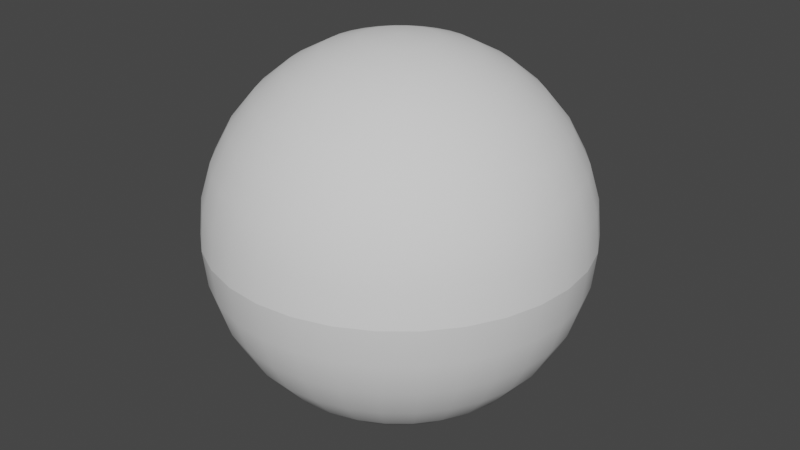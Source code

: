 # Source: Eye.blend  (saved by Blender 2.80.75; exported with 4.5.12 LTS)
import bpy
from mathutils import Matrix  # noqa: F401  (used for matrix-valued properties, if any)

bpy.ops.wm.read_factory_settings(use_empty=True)
scene = bpy.context.scene
scene.name = 'Scene'

# ---- collections
col_collection = bpy.data.collections.new('Collection'); scene.collection.children.link(col_collection)

# ---- world
world_world = bpy.data.worlds.new('World'); scene.world = world_world
world_world.use_nodes = True; world_world.node_tree.nodes.clear()
_N = world_world.node_tree.nodes; _L = world_world.node_tree.links
n0 = _N.new('ShaderNodeOutputWorld'); n0.name = 'World Output'; n0.location = (300, 300)
n1 = _N.new('ShaderNodeBackground'); n1.name = 'Background'; n1.location = (10, 300)
n1.inputs[0].default_value = (0.05088, 0.05088, 0.05088, 1.0)
_L.new(n1.outputs[0], n0.inputs[0])
n0.is_active_output = True
world_world.color = (0.05088, 0.05088, 0.05088)
world_world.use_sun_shadow = False
world_world.sun_shadow_jitter_overblur = 0.0

# ---- meshes
me_eye = bpy.data.meshes.new('Eye')
me_eye.from_pydata([(0.0, 1.0, 7.55e-08), (0.0, 0.9808, -0.1951), (0.0, 0.5556, -0.8315), (0.1951, 0.9808, 7.55e-08), (0.1913, 0.9619, -0.1951), (0.1802, 0.9061, -0.3827), (0.1622, 0.8155, -0.5556), (0.1379, 0.6935, -0.7071), (0.1084, 0.5449, -0.8315), (0.07466, 0.3753, -0.9239), (0.03806, 0.1913, -0.9808), (0.3827, 0.9239, 7.55e-08), (0.3753, 0.9061, -0.1951), (0.3536, 0.8536, -0.3827), (0.3182, 0.7682, -0.5556), (0.2706, 0.6533, -0.7071), (0.2126, 0.5133, -0.8315), (0.1464, 0.3536, -0.9239), (0.07466, 0.1802, -0.9808), (0.5556, 0.8315, 7.55e-08), (0.5449, 0.8155, -0.1951), (0.5133, 0.7682, -0.3827), (0.4619, 0.6913, -0.5556), (0.3928, 0.5879, -0.7071), (0.3087, 0.4619, -0.8315), (0.2126, 0.3182, -0.9239), (0.1084, 0.1622, -0.9808), (0.7071, 0.7071, 7.55e-08), (0.6935, 0.6935, -0.1951), (0.6533, 0.6533, -0.3827), (0.5879, 0.5879, -0.5556), (0.5, 0.5, -0.7071), (0.3928, 0.3928, -0.8315), (0.2706, 0.2706, -0.9239), (0.1379, 0.1379, -0.9808), (0.8315, 0.5556, 7.55e-08), (0.8155, 0.5449, -0.1951), (0.7682, 0.5133, -0.3827), (0.6913, 0.4619, -0.5556), (0.5879, 0.3928, -0.7071), (0.4619, 0.3087, -0.8315), (0.3182, 0.2126, -0.9239), (0.1622, 0.1084, -0.9808), (0.9239, 0.3827, 7.55e-08), (0.9061, 0.3753, -0.1951), (0.8536, 0.3536, -0.3827), (0.7682, 0.3182, -0.5556), (0.6533, 0.2706, -0.7071), (0.5133, 0.2126, -0.8315), (0.3536, 0.1464, -0.9239), (0.1802, 0.07466, -0.9808), (0.9808, 0.1951, 7.55e-08), (0.9619, 0.1913, -0.1951), (0.9061, 0.1802, -0.3827), (0.8155, 0.1622, -0.5556), (0.6935, 0.1379, -0.7071), (0.5449, 0.1084, -0.8315), (0.3753, 0.07466, -0.9239), (0.1913, 0.03806, -0.9808), (1.0, -3.788e-07, 7.55e-08), (0.9808, -3.937e-07, -0.1951), (0.9239, -2.298e-07, -0.3827), (0.8315, -3.341e-07, -0.5556), (0.7071, -3.192e-07, -0.7071), (0.5556, -3.415e-07, -0.8315), (0.3827, -3.043e-07, -0.9239), (0.1951, -3.08e-07, -0.9808), (0.9808, -0.1951, 7.55e-08), (0.9619, -0.1913, -0.1951), (0.9061, -0.1802, -0.3827), (0.8155, -0.1622, -0.5556), (0.6935, -0.138, -0.7071), (0.5449, -0.1084, -0.8315), (0.3753, -0.07466, -0.9239), (0.1913, -0.03806, -0.9808), (0.9239, -0.3827, 7.55e-08), (0.9061, -0.3753, -0.1951), (0.8536, -0.3536, -0.3827), (0.7682, -0.3182, -0.5556), (0.6533, -0.2706, -0.7071), (0.5133, -0.2126, -0.8315), (0.3536, -0.1464, -0.9239), (0.1802, -0.07466, -0.9808), (0.8315, -0.5556, 7.55e-08), (0.8155, -0.5449, -0.1951), (0.7682, -0.5133, -0.3827), (0.6913, -0.4619, -0.5556), (0.5879, -0.3928, -0.7071), (0.4619, -0.3087, -0.8315), (0.3182, -0.2126, -0.9239), (0.1622, -0.1084, -0.9808), (0.7071, -0.7071, 7.55e-08), (0.6935, -0.6935, -0.1951), (0.6533, -0.6533, -0.3827), (0.5879, -0.5879, -0.5556), (0.5, -0.5, -0.7071), (0.3928, -0.3928, -0.8315), (0.2706, -0.2706, -0.9239), (0.1379, -0.138, -0.9808), (0.5556, -0.8315, 7.55e-08), (0.5449, -0.8155, -0.1951), (0.5133, -0.7682, -0.3827), (0.4619, -0.6913, -0.5556), (0.3928, -0.5879, -0.7071), (0.3087, -0.4619, -0.8315), (0.2126, -0.3182, -0.9239), (0.1084, -0.1622, -0.9808), (0.0, -3.258e-07, -1.0), (0.3827, -0.9239, 7.55e-08), (0.3753, -0.9061, -0.1951), (0.3536, -0.8536, -0.3827), (0.3182, -0.7682, -0.5556), (0.2706, -0.6533, -0.7071), (0.2126, -0.5133, -0.8315), (0.1464, -0.3536, -0.9239), (0.07466, -0.1802, -0.9808), (0.1951, -0.9808, 7.55e-08), (0.1913, -0.9619, -0.1951), (0.1802, -0.9061, -0.3827), (0.1622, -0.8155, -0.5556), (0.1379, -0.6935, -0.7071), (0.1084, -0.5449, -0.8315), (0.07466, -0.3753, -0.9239), (0.03806, -0.1913, -0.9808), (-1.003e-07, -1.0, 7.55e-08), (-8.544e-08, -0.9808, -0.1951), (6.357e-08, -0.9239, -0.3827), (-8.544e-08, -0.8315, -0.5556), (-2.584e-08, -0.7071, -0.7071), (-1.094e-08, -0.5556, -0.8315), (3.964e-09, -0.3827, -0.9239), (3.964e-09, -0.1951, -0.9808), (-0.1951, -0.9808, 7.55e-08), (-0.1913, -0.9619, -0.1951), (-0.1802, -0.9061, -0.3827), (-0.1622, -0.8155, -0.5556), (-0.1379, -0.6935, -0.7071), (-0.1084, -0.5449, -0.8315), (-0.07466, -0.3753, -0.9239), (-0.03806, -0.1913, -0.9808), (-0.3827, -0.9239, 7.55e-08), (-0.3753, -0.9061, -0.1951), (-0.3536, -0.8536, -0.3827), (-0.3182, -0.7682, -0.5556), (-0.2706, -0.6533, -0.7071), (-0.2126, -0.5133, -0.8315), (-0.1464, -0.3536, -0.9239), (-0.07466, -0.1802, -0.9808), (-0.5556, -0.8315, 7.55e-08), (-0.5449, -0.8155, -0.1951), (-0.5133, -0.7682, -0.3827), (-0.4619, -0.6913, -0.5556), (-0.3928, -0.5879, -0.7071), (-0.3087, -0.4619, -0.8315), (-0.2126, -0.3182, -0.9239), (-0.1084, -0.1622, -0.9808), (-0.7071, -0.7071, 7.55e-08), (-0.6935, -0.6935, -0.1951), (-0.6533, -0.6533, -0.3827), (-0.5879, -0.5879, -0.5556), (-0.5, -0.5, -0.7071), (-0.3928, -0.3928, -0.8315), (-0.2706, -0.2706, -0.9239), (-0.1379, -0.1379, -0.9808), (-0.8315, -0.5556, 7.55e-08), (-0.8155, -0.5449, -0.1951), (-0.7682, -0.5133, -0.3827), (-0.6913, -0.4619, -0.5556), (-0.5879, -0.3928, -0.7071), (-0.4619, -0.3087, -0.8315), (-0.3182, -0.2126, -0.9239), (-0.1622, -0.1084, -0.9808), (-0.9239, -0.3827, 7.55e-08), (-0.9061, -0.3753, -0.1951), (-0.8536, -0.3536, -0.3827), (-0.7682, -0.3182, -0.5556), (-0.6533, -0.2706, -0.7071), (-0.5133, -0.2126, -0.8315), (-0.3536, -0.1464, -0.9239), (-0.1802, -0.07466, -0.9808), (-0.9808, -0.1951, 7.55e-08), (-0.9619, -0.1913, -0.1951), (-0.9061, -0.1802, -0.3827), (-0.8155, -0.1622, -0.5556), (-0.6935, -0.1379, -0.7071), (-0.5449, -0.1084, -0.8315), (-0.3753, -0.07466, -0.9239), (-0.1913, -0.03806, -0.9808), (-1.0, -1.404e-07, 7.55e-08), (-0.9808, -9.567e-08, -0.1951), (-0.9239, -3.192e-07, -0.3827), (-0.8315, -1.404e-07, -0.5556), (-0.7071, -1.851e-07, -0.7071), (-0.5556, -2.596e-07, -0.8315), (-0.3827, -2.521e-07, -0.9239), (-0.1951, -3.155e-07, -0.9808), (-0.9808, 0.1951, 7.55e-08), (-0.9619, 0.1913, -0.1951), (-0.9061, 0.1802, -0.3827), (-0.8155, 0.1622, -0.5556), (-0.6935, 0.1379, -0.7071), (-0.5449, 0.1084, -0.8315), (-0.3753, 0.07466, -0.9239), (-0.1913, 0.03806, -0.9808), (-0.9239, 0.3827, 7.55e-08), (-0.9061, 0.3753, -0.1951), (-0.8536, 0.3536, -0.3827), (-0.7682, 0.3182, -0.5556), (-0.6533, 0.2706, -0.7071), (-0.5133, 0.2126, -0.8315), (-0.3536, 0.1464, -0.9239), (-0.1802, 0.07466, -0.9808), (-0.8315, 0.5556, 7.55e-08), (-0.8155, 0.5449, -0.1951), (-0.7682, 0.5133, -0.3827), (-0.6913, 0.4619, -0.5556), (-0.5879, 0.3928, -0.7071), (-0.4619, 0.3087, -0.8315), (-0.3182, 0.2126, -0.9239), (-0.1622, 0.1084, -0.9808), (-0.7071, 0.7071, 7.55e-08), (-0.6935, 0.6935, -0.1951), (-0.6533, 0.6533, -0.3827), (-0.5879, 0.5879, -0.5556), (-0.5, 0.5, -0.7071), (-0.3928, 0.3928, -0.8315), (-0.2706, 0.2706, -0.9239), (-0.1379, 0.1379, -0.9808), (-0.5556, 0.8315, 7.55e-08), (-0.5449, 0.8155, -0.1951), (-0.5133, 0.7682, -0.3827), (-0.4619, 0.6913, -0.5556), (-0.3928, 0.5879, -0.7071), (-0.3087, 0.4619, -0.8315), (-0.2126, 0.3182, -0.9239), (-0.1084, 0.1622, -0.9808), (-0.3827, 0.9239, 7.55e-08), (-0.3753, 0.9061, -0.1951), (-0.3536, 0.8536, -0.3827), (-0.3182, 0.7682, -0.5556), (-0.2706, 0.6533, -0.7071), (-0.2126, 0.5133, -0.8315), (-0.1464, 0.3536, -0.9239), (-0.07466, 0.1802, -0.9808), (-0.1951, 0.9808, 7.55e-08), (-0.1913, 0.9619, -0.1951), (-0.1802, 0.9061, -0.3827), (-0.1622, 0.8155, -0.5556), (-0.1379, 0.6935, -0.7071), (-0.1084, 0.5449, -0.8315), (-0.07466, 0.3753, -0.9239), (-0.03806, 0.1913, -0.9808), (6.357e-08, 0.9239, -0.3827), (2.722e-07, 0.8315, -0.5556), (1.53e-07, 0.7071, -0.7071), (7.847e-08, 0.3827, -0.9239), (1.514e-08, 0.1951, -0.9808), (1.285e-14, 1.0, 1.932e-07), (-6.357e-08, 0.9808, 0.1951), (-2.709e-07, 0.5556, 0.8315), (-0.1951, 0.9808, 1.245e-07), (-0.1913, 0.9619, 0.1951), (-0.1802, 0.9061, 0.3827), (-0.1622, 0.8155, 0.5556), (-0.1379, 0.6935, 0.7071), (-0.1084, 0.5449, 0.8315), (-0.07466, 0.3753, 0.9239), (-0.03806, 0.1913, 0.9808), (-0.3827, 0.9239, 4.807e-08), (-0.3753, 0.9061, 0.1951), (-0.3536, 0.8536, 0.3827), (-0.3182, 0.7682, 0.5556), (-0.2706, 0.6533, 0.7071), (-0.2126, 0.5133, 0.8315), (-0.1464, 0.3536, 0.9239), (-0.07466, 0.1802, 0.9808), (-0.5556, 0.8315, -3.31e-08), (-0.5449, 0.8155, 0.1951), (-0.5133, 0.7682, 0.3827), (-0.4619, 0.6913, 0.5556), (-0.3928, 0.5879, 0.7071), (-0.3087, 0.4619, 0.8315), (-0.2126, 0.3182, 0.9239), (-0.1084, 0.1622, 0.9808), (-0.7071, 0.7071, -1.159e-07), (-0.6935, 0.6935, 0.1951), (-0.6533, 0.6533, 0.3827), (-0.5879, 0.5879, 0.5556), (-0.5, 0.5, 0.7071), (-0.3928, 0.3928, 0.8315), (-0.2706, 0.2706, 0.9239), (-0.138, 0.1379, 0.9808), (-0.8315, 0.5556, -1.971e-07), (-0.8155, 0.5449, 0.1951), (-0.7682, 0.5133, 0.3827), (-0.6913, 0.4619, 0.5556), (-0.5879, 0.3928, 0.7071), (-0.4619, 0.3087, 0.8315), (-0.3182, 0.2126, 0.9239), (-0.1622, 0.1084, 0.9808), (-0.9239, 0.3827, -2.737e-07), (-0.9061, 0.3753, 0.1951), (-0.8536, 0.3536, 0.3827), (-0.7682, 0.3182, 0.5556), (-0.6533, 0.2706, 0.7071), (-0.5133, 0.2126, 0.8315), (-0.3536, 0.1464, 0.9239), (-0.1802, 0.07466, 0.9808), (-0.9808, 0.1951, -3.427e-07), (-0.9619, 0.1913, 0.1951), (-0.9061, 0.1802, 0.3827), (-0.8155, 0.1622, 0.5556), (-0.6935, 0.1379, 0.7071), (-0.5449, 0.1084, 0.8315), (-0.3753, 0.07466, 0.9239), (-0.1913, 0.03806, 0.9808), (-1.0, -3.788e-07, -4.013e-07), (-0.9808, -4.461e-07, 0.1951), (-0.9239, -3.326e-07, 0.3827), (-0.8315, -4.834e-07, 0.5556), (-0.7071, -5.092e-07, 0.7071), (-0.5556, -5.65e-07, 0.8315), (-0.3827, -5.525e-07, 0.9239), (-0.1951, -5.716e-07, 0.9808), (-0.9808, -0.1951, -4.475e-07), (-0.9619, -0.1913, 0.1951), (-0.9061, -0.1802, 0.3827), (-0.8155, -0.1622, 0.5556), (-0.6935, -0.138, 0.7071), (-0.5449, -0.1084, 0.8315), (-0.3753, -0.07466, 0.9239), (-0.1913, -0.03806, 0.9808), (-0.9239, -0.3827, -4.794e-07), (-0.9061, -0.3753, 0.1951), (-0.8536, -0.3536, 0.3827), (-0.7682, -0.3182, 0.5556), (-0.6533, -0.2706, 0.7071), (-0.5133, -0.2126, 0.8315), (-0.3536, -0.1464, 0.9239), (-0.1802, -0.07466, 0.9808), (-0.8315, -0.5556, -4.957e-07), (-0.8155, -0.5449, 0.1951), (-0.7682, -0.5133, 0.3827), (-0.6913, -0.4619, 0.5556), (-0.5879, -0.3928, 0.7071), (-0.4619, -0.3087, 0.8315), (-0.3182, -0.2126, 0.9239), (-0.1622, -0.1084, 0.9808), (-0.7071, -0.7071, -4.959e-07), (-0.6935, -0.6935, 0.1951), (-0.6533, -0.6533, 0.3827), (-0.5879, -0.5879, 0.5556), (-0.5, -0.5, 0.7071), (-0.3928, -0.3928, 0.8315), (-0.2706, -0.2706, 0.9239), (-0.138, -0.138, 0.9808), (-0.5556, -0.8315, -4.8e-07), (-0.5449, -0.8155, 0.1951), (-0.5133, -0.7682, 0.3827), (-0.4619, -0.6913, 0.5556), (-0.3928, -0.5879, 0.7071), (-0.3087, -0.4619, 0.8315), (-0.2126, -0.3182, 0.9239), (-0.1084, -0.1622, 0.9808), (-3.258e-07, -5.946e-07, 1.0), (-0.3827, -0.9239, -4.485e-07), (-0.3753, -0.9061, 0.1951), (-0.3536, -0.8536, 0.3827), (-0.3182, -0.7682, 0.5556), (-0.2706, -0.6533, 0.7071), (-0.2126, -0.5133, 0.8315), (-0.1464, -0.3536, 0.9239), (-0.07466, -0.1802, 0.9808), (-0.1951, -0.9808, -4.026e-07), (-0.1913, -0.9619, 0.1951), (-0.1802, -0.9061, 0.3827), (-0.1622, -0.8155, 0.5556), (-0.1379, -0.6935, 0.7071), (-0.1084, -0.5449, 0.8315), (-0.07466, -0.3753, 0.9239), (-0.03806, -0.1913, 0.9808), (1.003e-07, -1.0, -3.442e-07), (2.187e-08, -0.9808, 0.1951), (-1.883e-07, -0.9239, 0.3827), (-9.558e-08, -0.8315, 0.5556), (-2.046e-07, -0.7071, 0.7071), (-2.6e-07, -0.5556, 0.8315), (-3.05e-07, -0.3827, 0.9239), (-3.235e-07, -0.1951, 0.9808), (0.1951, -0.9808, -2.755e-07), (0.1913, -0.9619, 0.1951), (0.1802, -0.9061, 0.3827), (0.1622, -0.8155, 0.5556), (0.1379, -0.6935, 0.7071), (0.1084, -0.5449, 0.8315), (0.07466, -0.3753, 0.9239), (0.03806, -0.1913, 0.9808), (0.3827, -0.9239, -1.991e-07), (0.3753, -0.9061, 0.1951), (0.3536, -0.8536, 0.3827), (0.3182, -0.7682, 0.5556), (0.2706, -0.6533, 0.7071), (0.2126, -0.5133, 0.8315), (0.1464, -0.3536, 0.9239), (0.07466, -0.1802, 0.9808), (0.5556, -0.8315, -1.179e-07), (0.5449, -0.8155, 0.1951), (0.5133, -0.7682, 0.3827), (0.4619, -0.6913, 0.5556), (0.3928, -0.5879, 0.7071), (0.3087, -0.4619, 0.8315), (0.2126, -0.3182, 0.9239), (0.1084, -0.1622, 0.9808), (0.7071, -0.7071, -3.511e-08), (0.6935, -0.6935, 0.1951), (0.6533, -0.6533, 0.3827), (0.5879, -0.5879, 0.5556), (0.5, -0.5, 0.7071), (0.3928, -0.3928, 0.8315), (0.2706, -0.2706, 0.9239), (0.1379, -0.138, 0.9808), (0.8315, -0.5556, 4.614e-08), (0.8155, -0.5449, 0.1951), (0.7682, -0.5133, 0.3827), (0.6913, -0.4619, 0.5556), (0.5879, -0.3928, 0.7071), (0.4619, -0.3087, 0.8315), (0.3182, -0.2126, 0.9239), (0.1622, -0.1084, 0.9808), (0.9239, -0.3827, 1.227e-07), (0.9061, -0.3753, 0.1951), (0.8536, -0.3536, 0.3827), (0.7682, -0.3182, 0.5556), (0.6533, -0.2706, 0.7071), (0.5133, -0.2126, 0.8315), (0.3536, -0.1464, 0.9239), (0.1802, -0.07466, 0.9808), (0.9808, -0.1951, 1.917e-07), (0.9619, -0.1913, 0.1951), (0.9061, -0.1802, 0.3827), (0.8155, -0.1622, 0.5556), (0.6935, -0.138, 0.7071), (0.5449, -0.1084, 0.8315), (0.3753, -0.07466, 0.9239), (0.1913, -0.03806, 0.9808), (1.0, -1.404e-07, 2.503e-07), (0.9808, -1.481e-07, 0.1951), (0.9239, -4.22e-07, 0.3827), (0.8315, -2.897e-07, 0.5556), (0.7071, -3.751e-07, 0.7071), (0.5556, -4.83e-07, 0.8315), (0.3827, -5.004e-07, 0.9239), (0.1951, -5.79e-07, 0.9808), (0.9808, 0.1951, 2.965e-07), (0.9619, 0.1913, 0.1951), (0.9061, 0.1802, 0.3827), (0.8155, 0.1622, 0.5556), (0.6935, 0.1379, 0.7071), (0.5449, 0.1084, 0.8315), (0.3753, 0.07466, 0.9239), (0.1913, 0.03806, 0.9808), (0.9239, 0.3827, 3.284e-07), (0.9061, 0.3753, 0.1951), (0.8536, 0.3536, 0.3827), (0.7682, 0.3182, 0.5556), (0.6533, 0.2706, 0.7071), (0.5133, 0.2126, 0.8315), (0.3536, 0.1464, 0.9239), (0.1802, 0.07466, 0.9808), (0.8315, 0.5556, 3.447e-07), (0.8155, 0.5449, 0.1951), (0.7682, 0.5133, 0.3827), (0.6913, 0.4619, 0.5556), (0.5879, 0.3928, 0.7071), (0.4619, 0.3087, 0.8315), (0.3182, 0.2126, 0.9239), (0.1622, 0.1084, 0.9808), (0.7071, 0.7071, 3.449e-07), (0.6935, 0.6935, 0.1951), (0.6533, 0.6533, 0.3827), (0.5879, 0.5879, 0.5556), (0.5, 0.5, 0.7071), (0.3928, 0.3928, 0.8315), (0.2706, 0.2706, 0.9239), (0.1379, 0.1379, 0.9808), (0.5556, 0.8315, 3.29e-07), (0.5449, 0.8155, 0.1951), (0.5133, 0.7682, 0.3827), (0.4619, 0.6913, 0.5556), (0.3928, 0.5879, 0.7071), (0.3087, 0.4619, 0.8315), (0.2126, 0.3182, 0.9239), (0.1084, 0.1622, 0.9808), (0.3827, 0.9239, 2.975e-07), (0.3753, 0.9061, 0.1951), (0.3536, 0.8536, 0.3827), (0.3182, 0.7682, 0.5556), (0.2706, 0.6533, 0.7071), (0.2126, 0.5133, 0.8315), (0.1464, 0.3536, 0.9239), (0.07466, 0.1802, 0.9808), (0.1951, 0.9808, 2.516e-07), (0.1913, 0.9619, 0.1951), (0.1802, 0.9061, 0.3827), (0.1622, 0.8155, 0.5556), (0.1379, 0.6935, 0.7071), (0.1084, 0.5449, 0.8315), (0.07466, 0.3753, 0.9239), (0.03806, 0.1913, 0.9808), (-1.883e-07, 0.9239, 0.3827), (-4.532e-07, 0.8315, 0.5556), (-3.834e-07, 0.7071, 0.7071), (-3.795e-07, 0.3827, 0.9239), (-3.347e-07, 0.1951, 0.9808)], [], [(2, 254, 7, 8), (255, 2, 8, 9), (256, 255, 9, 10), (107, 256, 10), (1, 0, 3, 4), (252, 1, 4, 5), (253, 252, 5, 6), (254, 253, 6, 7), (7, 6, 14, 15), (8, 7, 15, 16), (9, 8, 16, 17), (10, 9, 17, 18), (107, 10, 18), (4, 3, 11, 12), (5, 4, 12, 13), (6, 5, 13, 14), (107, 18, 26), (12, 11, 19, 20), (13, 12, 20, 21), (14, 13, 21, 22), (15, 14, 22, 23), (16, 15, 23, 24), (17, 16, 24, 25), (18, 17, 25, 26), (23, 22, 30, 31), (24, 23, 31, 32), (25, 24, 32, 33), (26, 25, 33, 34), (107, 26, 34), (20, 19, 27, 28), (21, 20, 28, 29), (22, 21, 29, 30), (107, 34, 42), (28, 27, 35, 36), (29, 28, 36, 37), (30, 29, 37, 38), (31, 30, 38, 39), (32, 31, 39, 40), (33, 32, 40, 41), (34, 33, 41, 42), (40, 39, 47, 48), (41, 40, 48, 49), (42, 41, 49, 50), (107, 42, 50), (36, 35, 43, 44), (37, 36, 44, 45), (38, 37, 45, 46), (39, 38, 46, 47), (45, 44, 52, 53), (46, 45, 53, 54), (47, 46, 54, 55), (48, 47, 55, 56), (49, 48, 56, 57), (50, 49, 57, 58), (107, 50, 58), (44, 43, 51, 52), (57, 56, 64, 65), (58, 57, 65, 66), (107, 58, 66), (52, 51, 59, 60), (53, 52, 60, 61), (54, 53, 61, 62), (55, 54, 62, 63), (56, 55, 63, 64), (61, 60, 68, 69), (62, 61, 69, 70), (63, 62, 70, 71), (64, 63, 71, 72), (65, 64, 72, 73), (66, 65, 73, 74), (107, 66, 74), (60, 59, 67, 68), (73, 72, 80, 81), (74, 73, 81, 82), (107, 74, 82), (68, 67, 75, 76), (69, 68, 76, 77), (70, 69, 77, 78), (71, 70, 78, 79), (72, 71, 79, 80), (78, 77, 85, 86), (79, 78, 86, 87), (80, 79, 87, 88), (81, 80, 88, 89), (82, 81, 89, 90), (107, 82, 90), (76, 75, 83, 84), (77, 76, 84, 85), (90, 89, 97, 98), (107, 90, 98), (84, 83, 91, 92), (85, 84, 92, 93), (86, 85, 93, 94), (87, 86, 94, 95), (88, 87, 95, 96), (89, 88, 96, 97), (94, 93, 101, 102), (95, 94, 102, 103), (96, 95, 103, 104), (97, 96, 104, 105), (98, 97, 105, 106), (107, 98, 106), (92, 91, 99, 100), (93, 92, 100, 101), (106, 105, 114, 115), (107, 106, 115), (100, 99, 108, 109), (101, 100, 109, 110), (102, 101, 110, 111), (103, 102, 111, 112), (104, 103, 112, 113), (105, 104, 113, 114), (112, 111, 119, 120), (113, 112, 120, 121), (114, 113, 121, 122), (115, 114, 122, 123), (107, 115, 123), (109, 108, 116, 117), (110, 109, 117, 118), (111, 110, 118, 119), (107, 123, 131), (117, 116, 124, 125), (118, 117, 125, 126), (119, 118, 126, 127), (120, 119, 127, 128), (121, 120, 128, 129), (122, 121, 129, 130), (123, 122, 130, 131), (129, 128, 136, 137), (130, 129, 137, 138), (131, 130, 138, 139), (107, 131, 139), (125, 124, 132, 133), (126, 125, 133, 134), (127, 126, 134, 135), (128, 127, 135, 136), (133, 132, 140, 141), (134, 133, 141, 142), (135, 134, 142, 143), (136, 135, 143, 144), (137, 136, 144, 145), (138, 137, 145, 146), (139, 138, 146, 147), (107, 139, 147), (145, 144, 152, 153), (146, 145, 153, 154), (147, 146, 154, 155), (107, 147, 155), (141, 140, 148, 149), (142, 141, 149, 150), (143, 142, 150, 151), (144, 143, 151, 152), (150, 149, 157, 158), (151, 150, 158, 159), (152, 151, 159, 160), (153, 152, 160, 161), (154, 153, 161, 162), (155, 154, 162, 163), (107, 155, 163), (149, 148, 156, 157), (162, 161, 169, 170), (163, 162, 170, 171), (107, 163, 171), (157, 156, 164, 165), (158, 157, 165, 166), (159, 158, 166, 167), (160, 159, 167, 168), (161, 160, 168, 169), (166, 165, 173, 174), (167, 166, 174, 175), (168, 167, 175, 176), (169, 168, 176, 177), (170, 169, 177, 178), (171, 170, 178, 179), (107, 171, 179), (165, 164, 172, 173), (178, 177, 185, 186), (179, 178, 186, 187), (107, 179, 187), (173, 172, 180, 181), (174, 173, 181, 182), (175, 174, 182, 183), (176, 175, 183, 184), (177, 176, 184, 185), (183, 182, 190, 191), (184, 183, 191, 192), (185, 184, 192, 193), (186, 185, 193, 194), (187, 186, 194, 195), (107, 187, 195), (181, 180, 188, 189), (182, 181, 189, 190), (195, 194, 202, 203), (107, 195, 203), (189, 188, 196, 197), (190, 189, 197, 198), (191, 190, 198, 199), (192, 191, 199, 200), (193, 192, 200, 201), (194, 193, 201, 202), (200, 199, 207, 208), (201, 200, 208, 209), (202, 201, 209, 210), (203, 202, 210, 211), (107, 203, 211), (197, 196, 204, 205), (198, 197, 205, 206), (199, 198, 206, 207), (107, 211, 219), (205, 204, 212, 213), (206, 205, 213, 214), (207, 206, 214, 215), (208, 207, 215, 216), (209, 208, 216, 217), (210, 209, 217, 218), (211, 210, 218, 219), (216, 215, 223, 224), (217, 216, 224, 225), (218, 217, 225, 226), (219, 218, 226, 227), (107, 219, 227), (213, 212, 220, 221), (214, 213, 221, 222), (215, 214, 222, 223), (107, 227, 235), (221, 220, 228, 229), (222, 221, 229, 230), (223, 222, 230, 231), (224, 223, 231, 232), (225, 224, 232, 233), (226, 225, 233, 234), (227, 226, 234, 235), (233, 232, 240, 241), (234, 233, 241, 242), (235, 234, 242, 243), (107, 235, 243), (229, 228, 236, 237), (230, 229, 237, 238), (231, 230, 238, 239), (232, 231, 239, 240), (237, 236, 244, 245), (238, 237, 245, 246), (239, 238, 246, 247), (240, 239, 247, 248), (241, 240, 248, 249), (242, 241, 249, 250), (243, 242, 250, 251), (107, 243, 251), (249, 248, 254, 2), (250, 249, 2, 255), (251, 250, 255, 256), (107, 251, 256), (245, 244, 0, 1), (246, 245, 1, 252), (247, 246, 252, 253), (248, 247, 253, 254), (259, 511, 264, 265), (512, 259, 265, 266), (513, 512, 266, 267), (364, 513, 267), (258, 257, 260, 261), (509, 258, 261, 262), (510, 509, 262, 263), (511, 510, 263, 264), (264, 263, 271, 272), (265, 264, 272, 273), (266, 265, 273, 274), (267, 266, 274, 275), (364, 267, 275), (261, 260, 268, 269), (262, 261, 269, 270), (263, 262, 270, 271), (364, 275, 283), (269, 268, 276, 277), (270, 269, 277, 278), (271, 270, 278, 279), (272, 271, 279, 280), (273, 272, 280, 281), (274, 273, 281, 282), (275, 274, 282, 283), (280, 279, 287, 288), (281, 280, 288, 289), (282, 281, 289, 290), (283, 282, 290, 291), (364, 283, 291), (277, 276, 284, 285), (278, 277, 285, 286), (279, 278, 286, 287), (364, 291, 299), (285, 284, 292, 293), (286, 285, 293, 294), (287, 286, 294, 295), (288, 287, 295, 296), (289, 288, 296, 297), (290, 289, 297, 298), (291, 290, 298, 299), (297, 296, 304, 305), (298, 297, 305, 306), (299, 298, 306, 307), (364, 299, 307), (293, 292, 300, 301), (294, 293, 301, 302), (295, 294, 302, 303), (296, 295, 303, 304), (302, 301, 309, 310), (303, 302, 310, 311), (304, 303, 311, 312), (305, 304, 312, 313), (306, 305, 313, 314), (307, 306, 314, 315), (364, 307, 315), (301, 300, 308, 309), (314, 313, 321, 322), (315, 314, 322, 323), (364, 315, 323), (309, 308, 316, 317), (310, 309, 317, 318), (311, 310, 318, 319), (312, 311, 319, 320), (313, 312, 320, 321), (318, 317, 325, 326), (319, 318, 326, 327), (320, 319, 327, 328), (321, 320, 328, 329), (322, 321, 329, 330), (323, 322, 330, 331), (364, 323, 331), (317, 316, 324, 325), (330, 329, 337, 338), (331, 330, 338, 339), (364, 331, 339), (325, 324, 332, 333), (326, 325, 333, 334), (327, 326, 334, 335), (328, 327, 335, 336), (329, 328, 336, 337), (335, 334, 342, 343), (336, 335, 343, 344), (337, 336, 344, 345), (338, 337, 345, 346), (339, 338, 346, 347), (364, 339, 347), (333, 332, 340, 341), (334, 333, 341, 342), (347, 346, 354, 355), (364, 347, 355), (341, 340, 348, 349), (342, 341, 349, 350), (343, 342, 350, 351), (344, 343, 351, 352), (345, 344, 352, 353), (346, 345, 353, 354), (351, 350, 358, 359), (352, 351, 359, 360), (353, 352, 360, 361), (354, 353, 361, 362), (355, 354, 362, 363), (364, 355, 363), (349, 348, 356, 357), (350, 349, 357, 358), (363, 362, 371, 372), (364, 363, 372), (357, 356, 365, 366), (358, 357, 366, 367), (359, 358, 367, 368), (360, 359, 368, 369), (361, 360, 369, 370), (362, 361, 370, 371), (369, 368, 376, 377), (370, 369, 377, 378), (371, 370, 378, 379), (372, 371, 379, 380), (364, 372, 380), (366, 365, 373, 374), (367, 366, 374, 375), (368, 367, 375, 376), (364, 380, 388), (374, 373, 381, 382), (375, 374, 382, 383), (376, 375, 383, 384), (377, 376, 384, 385), (378, 377, 385, 386), (379, 378, 386, 387), (380, 379, 387, 388), (386, 385, 393, 394), (387, 386, 394, 395), (388, 387, 395, 396), (364, 388, 396), (382, 381, 389, 390), (383, 382, 390, 391), (384, 383, 391, 392), (385, 384, 392, 393), (390, 389, 397, 398), (391, 390, 398, 399), (392, 391, 399, 400), (393, 392, 400, 401), (394, 393, 401, 402), (395, 394, 402, 403), (396, 395, 403, 404), (364, 396, 404), (402, 401, 409, 410), (403, 402, 410, 411), (404, 403, 411, 412), (364, 404, 412), (398, 397, 405, 406), (399, 398, 406, 407), (400, 399, 407, 408), (401, 400, 408, 409), (407, 406, 414, 415), (408, 407, 415, 416), (409, 408, 416, 417), (410, 409, 417, 418), (411, 410, 418, 419), (412, 411, 419, 420), (364, 412, 420), (406, 405, 413, 414), (419, 418, 426, 427), (420, 419, 427, 428), (364, 420, 428), (414, 413, 421, 422), (415, 414, 422, 423), (416, 415, 423, 424), (417, 416, 424, 425), (418, 417, 425, 426), (423, 422, 430, 431), (424, 423, 431, 432), (425, 424, 432, 433), (426, 425, 433, 434), (427, 426, 434, 435), (428, 427, 435, 436), (364, 428, 436), (422, 421, 429, 430), (435, 434, 442, 443), (436, 435, 443, 444), (364, 436, 444), (430, 429, 437, 438), (431, 430, 438, 439), (432, 431, 439, 440), (433, 432, 440, 441), (434, 433, 441, 442), (440, 439, 447, 448), (441, 440, 448, 449), (442, 441, 449, 450), (443, 442, 450, 451), (444, 443, 451, 452), (364, 444, 452), (438, 437, 445, 446), (439, 438, 446, 447), (452, 451, 459, 460), (364, 452, 460), (446, 445, 453, 454), (447, 446, 454, 455), (448, 447, 455, 456), (449, 448, 456, 457), (450, 449, 457, 458), (451, 450, 458, 459), (457, 456, 464, 465), (458, 457, 465, 466), (459, 458, 466, 467), (460, 459, 467, 468), (364, 460, 468), (454, 453, 461, 462), (455, 454, 462, 463), (456, 455, 463, 464), (364, 468, 476), (462, 461, 469, 470), (463, 462, 470, 471), (464, 463, 471, 472), (465, 464, 472, 473), (466, 465, 473, 474), (467, 466, 474, 475), (468, 467, 475, 476), (473, 472, 480, 481), (474, 473, 481, 482), (475, 474, 482, 483), (476, 475, 483, 484), (364, 476, 484), (470, 469, 477, 478), (471, 470, 478, 479), (472, 471, 479, 480), (364, 484, 492), (478, 477, 485, 486), (479, 478, 486, 487), (480, 479, 487, 488), (481, 480, 488, 489), (482, 481, 489, 490), (483, 482, 490, 491), (484, 483, 491, 492), (490, 489, 497, 498), (491, 490, 498, 499), (492, 491, 499, 500), (364, 492, 500), (486, 485, 493, 494), (487, 486, 494, 495), (488, 487, 495, 496), (489, 488, 496, 497), (494, 493, 501, 502), (495, 494, 502, 503), (496, 495, 503, 504), (497, 496, 504, 505), (498, 497, 505, 506), (499, 498, 506, 507), (500, 499, 507, 508), (364, 500, 508), (506, 505, 511, 259), (507, 506, 259, 512), (508, 507, 512, 513), (364, 508, 513), (502, 501, 257, 258), (503, 502, 258, 509), (504, 503, 509, 510), (505, 504, 510, 511)])
me_eye.polygons.foreach_set('use_smooth', [True] * 512)
_uv = me_eye.uv_layers.new(name='UVMap')
_uv.uv.foreach_set('vector', [0.4295, 0.6316, 0.4029, 0.6803, 0.369, 0.6574, 0.4047, 0.6149, 0.4545, 0.5857, 0.4295, 0.6316, 0.4047, 0.6149, 0.4382, 0.5747, 0.4783, 0.5413, 0.4545, 0.5857, 0.4382, 0.5747, 0.4702, 0.5359, 0.5018, 0.4974, 0.4783, 0.5413, 0.4702, 0.5359, 0.3038, 0.8607, 0.2595, 0.9414, 0.1769, 0.8848, 0.2363, 0.8146, 0.3413, 0.7929, 0.3038, 0.8607, 0.2363, 0.8146, 0.2865, 0.7554, 0.3739, 0.7329, 0.3413, 0.7929, 0.2865, 0.7554, 0.3302, 0.7036, 0.4029, 0.6803, 0.3739, 0.7329, 0.3302, 0.7036, 0.369, 0.6574, 0.369, 0.6574, 0.3302, 0.7036, 0.2931, 0.6661, 0.3403, 0.6284, 0.4047, 0.6149, 0.369, 0.6574, 0.3403, 0.6284, 0.3836, 0.5937, 0.4382, 0.5747, 0.4047, 0.6149, 0.3836, 0.5937, 0.4243, 0.5608, 0.4702, 0.5359, 0.4382, 0.5747, 0.4243, 0.5608, 0.4633, 0.529, 0.5018, 0.4974, 0.4702, 0.5359, 0.4633, 0.529, 0.2363, 0.8146, 0.1769, 0.8848, 0.1073, 0.813, 0.1793, 0.7561, 0.2865, 0.7554, 0.2363, 0.8146, 0.1793, 0.7561, 0.2401, 0.7081, 0.3302, 0.7036, 0.2865, 0.7554, 0.2401, 0.7081, 0.2931, 0.6661, 0.5018, 0.4974, 0.4633, 0.529, 0.4579, 0.5209, 0.1793, 0.7561, 0.1073, 0.813, 0.05349, 0.7292, 0.1351, 0.6877, 0.2401, 0.7081, 0.1793, 0.7561, 0.1351, 0.6877, 0.2041, 0.6527, 0.2931, 0.6661, 0.2401, 0.7081, 0.2041, 0.6527, 0.2641, 0.622, 0.3403, 0.6284, 0.2931, 0.6661, 0.2641, 0.622, 0.3178, 0.5943, 0.3836, 0.5937, 0.3403, 0.6284, 0.3178, 0.5943, 0.3671, 0.5687, 0.4243, 0.5608, 0.3836, 0.5937, 0.3671, 0.5687, 0.4134, 0.5444, 0.4633, 0.529, 0.4243, 0.5608, 0.4134, 0.5444, 0.4579, 0.5209, 0.3178, 0.5943, 0.2641, 0.622, 0.2445, 0.5731, 0.3025, 0.5565, 0.3671, 0.5687, 0.3178, 0.5943, 0.3025, 0.5565, 0.3558, 0.541, 0.4134, 0.5444, 0.3671, 0.5687, 0.3558, 0.541, 0.4059, 0.5263, 0.4579, 0.5209, 0.4134, 0.5444, 0.4059, 0.5263, 0.4542, 0.5118, 0.5018, 0.4974, 0.4579, 0.5209, 0.4542, 0.5118, 0.1351, 0.6877, 0.05349, 0.7292, 0.01734, 0.6366, 0.1053, 0.6121, 0.2041, 0.6527, 0.1351, 0.6877, 0.1053, 0.6121, 0.1797, 0.5913, 0.2641, 0.622, 0.2041, 0.6527, 0.1797, 0.5913, 0.2445, 0.5731, 0.5018, 0.4974, 0.4542, 0.5118, 0.4523, 0.5023, 0.1053, 0.6121, 0.01734, 0.6366, 9.997e-05, 0.5391, 0.09095, 0.5322, 0.1797, 0.5913, 0.1053, 0.6121, 0.09095, 0.5322, 0.1678, 0.5265, 0.2445, 0.5731, 0.1797, 0.5913, 0.1678, 0.5265, 0.2348, 0.5213, 0.3025, 0.5565, 0.2445, 0.5731, 0.2348, 0.5213, 0.2949, 0.5164, 0.3558, 0.541, 0.3025, 0.5565, 0.2949, 0.5164, 0.3501, 0.5117, 0.4059, 0.5263, 0.3558, 0.541, 0.3501, 0.5117, 0.4022, 0.507, 0.4542, 0.5118, 0.4059, 0.5263, 0.4022, 0.507, 0.4523, 0.5023, 0.3501, 0.5117, 0.2949, 0.5164, 0.2952, 0.4756, 0.3503, 0.4818, 0.4022, 0.507, 0.3501, 0.5117, 0.3503, 0.4818, 0.4022, 0.4874, 0.4523, 0.5023, 0.4022, 0.507, 0.4022, 0.4874, 0.4523, 0.4925, 0.5018, 0.4974, 0.4523, 0.5023, 0.4523, 0.4925, 0.09095, 0.5322, 9.997e-05, 0.5391, 0.002282, 0.4403, 0.09249, 0.4513, 0.1678, 0.5265, 0.09095, 0.5322, 0.09249, 0.4513, 0.1688, 0.4607, 0.2348, 0.5213, 0.1678, 0.5265, 0.1688, 0.4607, 0.2354, 0.4687, 0.2949, 0.5164, 0.2348, 0.5213, 0.2354, 0.4687, 0.2952, 0.4756, 0.1688, 0.4607, 0.09249, 0.4513, 0.1098, 0.3725, 0.1826, 0.3965, 0.2354, 0.4687, 0.1688, 0.4607, 0.1826, 0.3965, 0.2463, 0.4173, 0.2952, 0.4756, 0.2354, 0.4687, 0.2463, 0.4173, 0.3036, 0.4358, 0.3503, 0.4818, 0.2952, 0.4756, 0.3036, 0.4358, 0.3563, 0.4526, 0.4022, 0.4874, 0.3503, 0.4818, 0.3563, 0.4526, 0.4061, 0.4682, 0.4523, 0.4925, 0.4022, 0.4874, 0.4061, 0.4682, 0.4542, 0.483, 0.5018, 0.4974, 0.4523, 0.4925, 0.4542, 0.483, 0.09249, 0.4513, 0.002282, 0.4403, 0.02366, 0.3441, 0.1098, 0.3725, 0.4061, 0.4682, 0.3563, 0.4526, 0.3679, 0.4251, 0.4137, 0.4501, 0.4542, 0.483, 0.4061, 0.4682, 0.4137, 0.4501, 0.458, 0.474, 0.5018, 0.4974, 0.4542, 0.483, 0.458, 0.474, 0.1098, 0.3725, 0.02366, 0.3441, 0.06329, 0.2541, 0.142, 0.2986, 0.1826, 0.3965, 0.1098, 0.3725, 0.142, 0.2986, 0.2087, 0.3363, 0.2463, 0.4173, 0.1826, 0.3965, 0.2087, 0.3363, 0.267, 0.3691, 0.3036, 0.4358, 0.2463, 0.4173, 0.267, 0.3691, 0.3195, 0.3983, 0.3563, 0.4526, 0.3036, 0.4358, 0.3195, 0.3983, 0.3679, 0.4251, 0.2087, 0.3363, 0.142, 0.2986, 0.188, 0.2326, 0.2459, 0.2824, 0.267, 0.3691, 0.2087, 0.3363, 0.2459, 0.2824, 0.2966, 0.3259, 0.3195, 0.3983, 0.267, 0.3691, 0.2966, 0.3259, 0.3424, 0.3647, 0.3679, 0.4251, 0.3195, 0.3983, 0.3424, 0.3647, 0.3846, 0.4004, 0.4137, 0.4501, 0.3679, 0.4251, 0.3846, 0.4004, 0.4246, 0.4338, 0.458, 0.474, 0.4137, 0.4501, 0.4246, 0.4338, 0.4634, 0.4659, 0.5018, 0.4974, 0.458, 0.474, 0.4634, 0.4659, 0.142, 0.2986, 0.06329, 0.2541, 0.1195, 0.1738, 0.188, 0.2326, 0.4246, 0.4338, 0.3846, 0.4004, 0.4058, 0.3794, 0.4385, 0.42, 0.4634, 0.4659, 0.4246, 0.4338, 0.4385, 0.42, 0.4703, 0.459, 0.5018, 0.4974, 0.4634, 0.4659, 0.4703, 0.459, 0.188, 0.2326, 0.1195, 0.1738, 0.1901, 0.106, 0.2457, 0.1769, 0.2459, 0.2824, 0.188, 0.2326, 0.2457, 0.1769, 0.2928, 0.2369, 0.2966, 0.3259, 0.2459, 0.2824, 0.2928, 0.2369, 0.3341, 0.2893, 0.3424, 0.3647, 0.2966, 0.3259, 0.3341, 0.2893, 0.3713, 0.3363, 0.3846, 0.4004, 0.3424, 0.3647, 0.3713, 0.3363, 0.4058, 0.3794, 0.3341, 0.2893, 0.2928, 0.2369, 0.3476, 0.2014, 0.3779, 0.2607, 0.3713, 0.3363, 0.3341, 0.2893, 0.3779, 0.2607, 0.4053, 0.314, 0.4058, 0.3794, 0.3713, 0.3363, 0.4053, 0.314, 0.4307, 0.363, 0.4385, 0.42, 0.4058, 0.3794, 0.4307, 0.363, 0.4549, 0.4092, 0.4703, 0.459, 0.4385, 0.42, 0.4549, 0.4092, 0.4784, 0.4536, 0.5018, 0.4974, 0.4703, 0.459, 0.4784, 0.4536, 0.2457, 0.1769, 0.1901, 0.106, 0.2723, 0.05341, 0.3131, 0.1335, 0.2928, 0.2369, 0.2457, 0.1769, 0.3131, 0.1335, 0.3476, 0.2014, 0.4784, 0.4536, 0.4549, 0.4092, 0.473, 0.4017, 0.4874, 0.4499, 0.5018, 0.4974, 0.4784, 0.4536, 0.4874, 0.4499, 0.3131, 0.1335, 0.2723, 0.05341, 0.3629, 0.0177, 0.3874, 0.104, 0.3476, 0.2014, 0.3131, 0.1335, 0.3874, 0.104, 0.4081, 0.1773, 0.3779, 0.2607, 0.3476, 0.2014, 0.4081, 0.1773, 0.4264, 0.2411, 0.4053, 0.314, 0.3779, 0.2607, 0.4264, 0.2411, 0.4429, 0.2987, 0.4307, 0.363, 0.4053, 0.314, 0.4429, 0.2987, 0.4583, 0.3518, 0.4549, 0.4092, 0.4307, 0.363, 0.4583, 0.3518, 0.473, 0.4017, 0.4264, 0.2411, 0.4081, 0.1773, 0.472, 0.1654, 0.4778, 0.2311, 0.4429, 0.2987, 0.4264, 0.2411, 0.4778, 0.2311, 0.4827, 0.2911, 0.4583, 0.3518, 0.4429, 0.2987, 0.4827, 0.2911, 0.4875, 0.3461, 0.473, 0.4017, 0.4583, 0.3518, 0.4875, 0.3461, 0.4922, 0.398, 0.4874, 0.4499, 0.473, 0.4017, 0.4922, 0.398, 0.4969, 0.448, 0.5018, 0.4974, 0.4874, 0.4499, 0.4969, 0.448, 0.3874, 0.104, 0.3629, 0.0177, 0.4585, 9.997e-05, 0.4659, 0.08951, 0.4081, 0.1773, 0.3874, 0.104, 0.4659, 0.08951, 0.472, 0.1654, 0.4969, 0.448, 0.4922, 0.398, 0.5118, 0.398, 0.5067, 0.448, 0.5018, 0.4974, 0.4969, 0.448, 0.5067, 0.448, 0.4659, 0.08951, 0.4585, 9.997e-05, 0.5558, 0.001186, 0.5458, 0.09035, 0.472, 0.1654, 0.4659, 0.08951, 0.5458, 0.09035, 0.5371, 0.1659, 0.4778, 0.2311, 0.472, 0.1654, 0.5371, 0.1659, 0.5301, 0.232, 0.4827, 0.2911, 0.4778, 0.2311, 0.5301, 0.232, 0.5233, 0.2914, 0.4875, 0.3461, 0.4827, 0.2911, 0.5233, 0.2914, 0.5173, 0.3462, 0.4922, 0.398, 0.4875, 0.3461, 0.5173, 0.3462, 0.5118, 0.398, 0.5233, 0.2914, 0.5301, 0.232, 0.581, 0.243, 0.563, 0.2996, 0.5173, 0.3462, 0.5233, 0.2914, 0.563, 0.2996, 0.5464, 0.3522, 0.5118, 0.398, 0.5173, 0.3462, 0.5464, 0.3522, 0.531, 0.4019, 0.5067, 0.448, 0.5118, 0.398, 0.531, 0.4019, 0.5162, 0.4499, 0.5018, 0.4974, 0.5067, 0.448, 0.5162, 0.4499, 0.5458, 0.09035, 0.5558, 0.001186, 0.6511, 0.02111, 0.624, 0.1067, 0.5371, 0.1659, 0.5458, 0.09035, 0.624, 0.1067, 0.6009, 0.179, 0.5301, 0.232, 0.5371, 0.1659, 0.6009, 0.179, 0.581, 0.243, 0.5018, 0.4974, 0.5162, 0.4499, 0.5252, 0.4536, 0.624, 0.1067, 0.6511, 0.02111, 0.7408, 0.05922, 0.6976, 0.1379, 0.6009, 0.179, 0.624, 0.1067, 0.6976, 0.1379, 0.6609, 0.2045, 0.581, 0.243, 0.6009, 0.179, 0.6609, 0.2045, 0.6291, 0.2628, 0.563, 0.2996, 0.581, 0.243, 0.6291, 0.2628, 0.6003, 0.3153, 0.5464, 0.3522, 0.563, 0.2996, 0.6003, 0.3153, 0.5738, 0.3636, 0.531, 0.4019, 0.5464, 0.3522, 0.5738, 0.3636, 0.549, 0.4094, 0.5162, 0.4499, 0.531, 0.4019, 0.549, 0.4094, 0.5252, 0.4536, 0.5738, 0.3636, 0.6003, 0.3153, 0.6339, 0.3379, 0.5985, 0.3802, 0.549, 0.4094, 0.5738, 0.3636, 0.5985, 0.3802, 0.5653, 0.4203, 0.5252, 0.4536, 0.549, 0.4094, 0.5653, 0.4203, 0.5333, 0.459, 0.5018, 0.4974, 0.5252, 0.4536, 0.5333, 0.459, 0.6976, 0.1379, 0.7408, 0.05922, 0.8213, 0.1139, 0.7637, 0.1828, 0.6609, 0.2045, 0.6976, 0.1379, 0.7637, 0.1828, 0.7147, 0.2411, 0.6291, 0.2628, 0.6609, 0.2045, 0.7147, 0.2411, 0.6726, 0.2918, 0.6003, 0.3153, 0.6291, 0.2628, 0.6726, 0.2918, 0.6339, 0.3379, 0.7637, 0.1828, 0.8213, 0.1139, 0.8898, 0.1831, 0.8199, 0.2395, 0.7147, 0.2411, 0.7637, 0.1828, 0.8199, 0.2395, 0.7606, 0.2871, 0.6726, 0.2918, 0.7147, 0.2411, 0.7606, 0.2871, 0.7093, 0.3292, 0.6339, 0.3379, 0.6726, 0.2918, 0.7093, 0.3292, 0.6625, 0.3667, 0.5985, 0.3802, 0.6339, 0.3379, 0.6625, 0.3667, 0.6195, 0.4013, 0.5653, 0.4203, 0.5985, 0.3802, 0.6195, 0.4013, 0.5791, 0.4341, 0.5333, 0.459, 0.5653, 0.4203, 0.5791, 0.4341, 0.5402, 0.4659, 0.5018, 0.4974, 0.5333, 0.459, 0.5402, 0.4659, 0.6195, 0.4013, 0.6625, 0.3667, 0.6849, 0.4005, 0.636, 0.4261, 0.5791, 0.4341, 0.6195, 0.4013, 0.636, 0.4261, 0.59, 0.4504, 0.5402, 0.4659, 0.5791, 0.4341, 0.59, 0.4504, 0.5456, 0.474, 0.5018, 0.4974, 0.5402, 0.4659, 0.5456, 0.474, 0.8199, 0.2395, 0.8898, 0.1831, 0.9437, 0.2643, 0.8641, 0.3062, 0.7606, 0.2871, 0.8199, 0.2395, 0.8641, 0.3062, 0.7967, 0.3414, 0.7093, 0.3292, 0.7606, 0.2871, 0.7967, 0.3414, 0.7379, 0.3729, 0.6625, 0.3667, 0.7093, 0.3292, 0.7379, 0.3729, 0.6849, 0.4005, 0.7967, 0.3414, 0.8641, 0.3062, 0.8946, 0.3803, 0.8216, 0.4017, 0.7379, 0.3729, 0.7967, 0.3414, 0.8216, 0.4017, 0.7575, 0.4212, 0.6849, 0.4005, 0.7379, 0.3729, 0.7575, 0.4212, 0.7003, 0.438, 0.636, 0.4261, 0.6849, 0.4005, 0.7003, 0.438, 0.6474, 0.4536, 0.59, 0.4504, 0.636, 0.4261, 0.6474, 0.4536, 0.5975, 0.4685, 0.5456, 0.474, 0.59, 0.4504, 0.5975, 0.4685, 0.5493, 0.483, 0.5018, 0.4974, 0.5456, 0.474, 0.5493, 0.483, 0.8641, 0.3062, 0.9437, 0.2643, 0.9808, 0.3546, 0.8946, 0.3803, 0.5975, 0.4685, 0.6474, 0.4536, 0.6531, 0.4828, 0.6013, 0.4877, 0.5493, 0.483, 0.5975, 0.4685, 0.6013, 0.4877, 0.5512, 0.4925, 0.5018, 0.4974, 0.5493, 0.483, 0.5512, 0.4925, 0.8946, 0.3803, 0.9808, 0.3546, 0.9997, 0.4504, 0.9101, 0.4589, 0.8216, 0.4017, 0.8946, 0.3803, 0.9101, 0.4589, 0.834, 0.4658, 0.7575, 0.4212, 0.8216, 0.4017, 0.834, 0.4658, 0.7682, 0.4723, 0.7003, 0.438, 0.7575, 0.4212, 0.7682, 0.4723, 0.7082, 0.4778, 0.6474, 0.4536, 0.7003, 0.438, 0.7082, 0.4778, 0.6531, 0.4828, 0.834, 0.4658, 0.9101, 0.4589, 0.91, 0.539, 0.8341, 0.531, 0.7682, 0.4723, 0.834, 0.4658, 0.8341, 0.531, 0.7678, 0.5248, 0.7082, 0.4778, 0.7682, 0.4723, 0.7678, 0.5248, 0.7081, 0.5184, 0.6531, 0.4828, 0.7082, 0.4778, 0.7081, 0.5184, 0.6531, 0.5126, 0.6013, 0.4877, 0.6531, 0.4828, 0.6531, 0.5126, 0.6013, 0.5073, 0.5512, 0.4925, 0.6013, 0.4877, 0.6013, 0.5073, 0.5513, 0.5023, 0.5018, 0.4974, 0.5512, 0.4925, 0.5513, 0.5023, 0.9101, 0.4589, 0.9997, 0.4504, 0.9997, 0.5481, 0.91, 0.539, 0.6013, 0.5073, 0.6531, 0.5126, 0.6473, 0.5418, 0.5975, 0.5265, 0.5513, 0.5023, 0.6013, 0.5073, 0.5975, 0.5265, 0.5494, 0.5118, 0.5018, 0.4974, 0.5513, 0.5023, 0.5494, 0.5118, 0.91, 0.539, 0.9997, 0.5481, 0.9808, 0.6441, 0.8945, 0.6177, 0.8341, 0.531, 0.91, 0.539, 0.8945, 0.6177, 0.8214, 0.5952, 0.7678, 0.5248, 0.8341, 0.531, 0.8214, 0.5952, 0.7574, 0.5762, 0.7081, 0.5184, 0.7678, 0.5248, 0.7574, 0.5762, 0.7001, 0.5582, 0.6531, 0.5126, 0.7081, 0.5184, 0.7001, 0.5582, 0.6473, 0.5418, 0.7574, 0.5762, 0.8214, 0.5952, 0.7965, 0.6557, 0.7373, 0.6246, 0.7001, 0.5582, 0.7574, 0.5762, 0.7373, 0.6246, 0.6845, 0.5958, 0.6473, 0.5418, 0.7001, 0.5582, 0.6845, 0.5958, 0.6359, 0.5694, 0.5975, 0.5265, 0.6473, 0.5418, 0.6359, 0.5694, 0.59, 0.5446, 0.5494, 0.5118, 0.5975, 0.5265, 0.59, 0.5446, 0.5456, 0.5208, 0.5018, 0.4974, 0.5494, 0.5118, 0.5456, 0.5208, 0.8945, 0.6177, 0.9808, 0.6441, 0.9436, 0.7347, 0.8638, 0.6921, 0.8214, 0.5952, 0.8945, 0.6177, 0.8638, 0.6921, 0.7965, 0.6557, 0.5456, 0.5208, 0.59, 0.5446, 0.5791, 0.5609, 0.5402, 0.5289, 0.5018, 0.4974, 0.5456, 0.5208, 0.5402, 0.5289, 0.8638, 0.6921, 0.9436, 0.7347, 0.8893, 0.8167, 0.8192, 0.7592, 0.7965, 0.6557, 0.8638, 0.6921, 0.8192, 0.7592, 0.7602, 0.7103, 0.7373, 0.6246, 0.7965, 0.6557, 0.7602, 0.7103, 0.7081, 0.6682, 0.6845, 0.5958, 0.7373, 0.6246, 0.7081, 0.6682, 0.6619, 0.6296, 0.6359, 0.5694, 0.6845, 0.5958, 0.6619, 0.6296, 0.6193, 0.5942, 0.59, 0.5446, 0.6359, 0.5694, 0.6193, 0.5942, 0.5791, 0.5609, 0.6619, 0.6296, 0.7081, 0.6682, 0.6709, 0.7052, 0.6331, 0.6584, 0.6193, 0.5942, 0.6619, 0.6296, 0.6331, 0.6584, 0.5982, 0.6153, 0.5791, 0.5609, 0.6193, 0.5942, 0.5982, 0.6153, 0.5652, 0.5748, 0.5402, 0.5289, 0.5791, 0.5609, 0.5652, 0.5748, 0.5334, 0.5358, 0.5018, 0.4974, 0.5402, 0.5289, 0.5334, 0.5358, 0.8192, 0.7592, 0.8893, 0.8167, 0.82, 0.8866, 0.7623, 0.8164, 0.7602, 0.7103, 0.8192, 0.7592, 0.7623, 0.8164, 0.7138, 0.7568, 0.7081, 0.6682, 0.7602, 0.7103, 0.7138, 0.7568, 0.6709, 0.7052, 0.5018, 0.4974, 0.5334, 0.5358, 0.5253, 0.5413, 0.7623, 0.8164, 0.82, 0.8866, 0.7381, 0.9418, 0.6952, 0.8615, 0.7138, 0.7568, 0.7623, 0.8164, 0.6952, 0.8615, 0.6592, 0.7934, 0.6709, 0.7052, 0.7138, 0.7568, 0.6592, 0.7934, 0.6271, 0.7344, 0.6331, 0.6584, 0.6709, 0.7052, 0.6271, 0.7344, 0.5991, 0.681, 0.5982, 0.6153, 0.6331, 0.6584, 0.5991, 0.681, 0.5733, 0.6319, 0.5652, 0.5748, 0.5982, 0.6153, 0.5733, 0.6319, 0.5489, 0.5857, 0.5334, 0.5358, 0.5652, 0.5748, 0.5489, 0.5857, 0.5253, 0.5413, 0.5991, 0.681, 0.6271, 0.7344, 0.5784, 0.7545, 0.5614, 0.6965, 0.5733, 0.6319, 0.5991, 0.681, 0.5614, 0.6965, 0.5457, 0.6433, 0.5489, 0.5857, 0.5733, 0.6319, 0.5457, 0.6433, 0.5308, 0.5932, 0.5253, 0.5413, 0.5489, 0.5857, 0.5308, 0.5932, 0.5163, 0.545, 0.5018, 0.4974, 0.5253, 0.5413, 0.5163, 0.545, 0.6952, 0.8615, 0.7381, 0.9418, 0.6468, 0.9801, 0.6203, 0.8927, 0.6592, 0.7934, 0.6952, 0.8615, 0.6203, 0.8927, 0.5984, 0.8187, 0.6271, 0.7344, 0.6592, 0.7934, 0.5984, 0.8187, 0.5784, 0.7545, 0.5018, 0.4974, 0.5163, 0.545, 0.5067, 0.5469, 0.6203, 0.8927, 0.6468, 0.9801, 0.5494, 0.9998, 0.5407, 0.9086, 0.5984, 0.8187, 0.6203, 0.8927, 0.5407, 0.9086, 0.5336, 0.8316, 0.5784, 0.7545, 0.5984, 0.8187, 0.5336, 0.8316, 0.5267, 0.7646, 0.5614, 0.6965, 0.5784, 0.7545, 0.5267, 0.7646, 0.5214, 0.7044, 0.5457, 0.6433, 0.5614, 0.6965, 0.5214, 0.7044, 0.5164, 0.6491, 0.5308, 0.5932, 0.5457, 0.6433, 0.5164, 0.6491, 0.5115, 0.5971, 0.5163, 0.545, 0.5308, 0.5932, 0.5115, 0.5971, 0.5067, 0.5469, 0.5164, 0.6491, 0.5214, 0.7044, 0.4805, 0.7043, 0.4865, 0.649, 0.5115, 0.5971, 0.5164, 0.6491, 0.4865, 0.649, 0.4919, 0.597, 0.5067, 0.5469, 0.5115, 0.5971, 0.4919, 0.597, 0.4969, 0.5469, 0.5018, 0.4974, 0.5067, 0.5469, 0.4969, 0.5469, 0.5407, 0.9086, 0.5494, 0.9998, 0.4498, 0.9999, 0.4592, 0.9086, 0.5336, 0.8316, 0.5407, 0.9086, 0.4592, 0.9086, 0.4675, 0.8316, 0.5267, 0.7646, 0.5336, 0.8316, 0.4675, 0.8316, 0.4739, 0.7643, 0.5214, 0.7044, 0.5267, 0.7646, 0.4739, 0.7643, 0.4805, 0.7043, 0.4592, 0.9086, 0.4498, 0.9999, 0.3519, 0.9803, 0.3792, 0.8925, 0.4675, 0.8316, 0.4592, 0.9086, 0.3792, 0.8925, 0.4026, 0.8185, 0.4739, 0.7643, 0.4675, 0.8316, 0.4026, 0.8185, 0.4223, 0.7536, 0.4805, 0.7043, 0.4739, 0.7643, 0.4223, 0.7536, 0.4405, 0.6961, 0.4865, 0.649, 0.4805, 0.7043, 0.4405, 0.6961, 0.4571, 0.6431, 0.4919, 0.597, 0.4865, 0.649, 0.4571, 0.6431, 0.4726, 0.5932, 0.4969, 0.5469, 0.4919, 0.597, 0.4726, 0.5932, 0.4874, 0.545, 0.5018, 0.4974, 0.4969, 0.5469, 0.4874, 0.545, 0.4571, 0.6431, 0.4405, 0.6961, 0.4029, 0.6803, 0.4295, 0.6316, 0.4726, 0.5932, 0.4571, 0.6431, 0.4295, 0.6316, 0.4545, 0.5857, 0.4874, 0.545, 0.4726, 0.5932, 0.4545, 0.5857, 0.4783, 0.5413, 0.5018, 0.4974, 0.4874, 0.545, 0.4783, 0.5413, 0.3792, 0.8925, 0.3519, 0.9803, 0.2595, 0.9414, 0.3038, 0.8607, 0.4026, 0.8185, 0.3792, 0.8925, 0.3038, 0.8607, 0.3413, 0.7929, 0.4223, 0.7536, 0.4026, 0.8185, 0.3413, 0.7929, 0.3739, 0.7329, 0.4405, 0.6961, 0.4223, 0.7536, 0.3739, 0.7329, 0.4029, 0.6803, 0.9219, 0.1, 0.919, 0.1053, 0.9154, 0.1028, 0.9192, 0.09819, 0.9246, 0.09502, 0.9219, 0.1, 0.9192, 0.09819, 0.9229, 0.09383, 0.9272, 0.0902, 0.9246, 0.09502, 0.9229, 0.09383, 0.9263, 0.08961, 0.9298, 0.08544, 0.9272, 0.0902, 0.9263, 0.08961, 0.9083, 0.1249, 0.9035, 0.1336, 0.8945, 0.1275, 0.9009, 0.1199, 0.9123, 0.1175, 0.9083, 0.1249, 0.9009, 0.1199, 0.9064, 0.1135, 0.9159, 0.111, 0.9123, 0.1175, 0.9064, 0.1135, 0.9111, 0.1078, 0.919, 0.1053, 0.9159, 0.111, 0.9111, 0.1078, 0.9154, 0.1028, 0.9154, 0.1028, 0.9111, 0.1078, 0.9071, 0.1038, 0.9122, 0.09966, 0.9192, 0.09819, 0.9154, 0.1028, 0.9122, 0.09966, 0.9169, 0.09589, 0.9229, 0.09383, 0.9192, 0.09819, 0.9169, 0.09589, 0.9214, 0.09232, 0.9263, 0.08961, 0.9229, 0.09383, 0.9214, 0.09232, 0.9256, 0.08887, 0.9298, 0.08544, 0.9263, 0.08961, 0.9256, 0.08887, 0.9009, 0.1199, 0.8945, 0.1275, 0.8869, 0.1197, 0.8948, 0.1135, 0.9064, 0.1135, 0.9009, 0.1199, 0.8948, 0.1135, 0.9014, 0.1083, 0.9111, 0.1078, 0.9064, 0.1135, 0.9014, 0.1083, 0.9071, 0.1038, 0.9298, 0.08544, 0.9256, 0.08887, 0.925, 0.08798, 0.8948, 0.1135, 0.8869, 0.1197, 0.8811, 0.1106, 0.89, 0.1061, 0.9014, 0.1083, 0.8948, 0.1135, 0.89, 0.1061, 0.8974, 0.1023, 0.9071, 0.1038, 0.9014, 0.1083, 0.8974, 0.1023, 0.904, 0.09896, 0.9122, 0.09966, 0.9071, 0.1038, 0.904, 0.09896, 0.9098, 0.09596, 0.9169, 0.09589, 0.9122, 0.09966, 0.9098, 0.09596, 0.9151, 0.09318, 0.9214, 0.09232, 0.9169, 0.09589, 0.9151, 0.09318, 0.9202, 0.09054, 0.9256, 0.08887, 0.9214, 0.09232, 0.9202, 0.09054, 0.925, 0.08798, 0.9098, 0.09596, 0.904, 0.09896, 0.9018, 0.09365, 0.9081, 0.09185, 0.9151, 0.09318, 0.9098, 0.09596, 0.9081, 0.09185, 0.9139, 0.09017, 0.9202, 0.09054, 0.9151, 0.09318, 0.9139, 0.09017, 0.9194, 0.08857, 0.925, 0.08798, 0.9202, 0.09054, 0.9194, 0.08857, 0.9246, 0.08701, 0.9298, 0.08544, 0.925, 0.08798, 0.9246, 0.08701, 0.89, 0.1061, 0.8811, 0.1106, 0.8772, 0.1006, 0.8867, 0.09789, 0.8974, 0.1023, 0.89, 0.1061, 0.8867, 0.09789, 0.8948, 0.09563, 0.904, 0.09896, 0.8974, 0.1023, 0.8948, 0.09563, 0.9018, 0.09365, 0.9298, 0.08544, 0.9246, 0.08701, 0.9244, 0.08597, 0.8867, 0.09789, 0.8772, 0.1006, 0.8753, 0.08996, 0.8852, 0.08922, 0.8948, 0.09563, 0.8867, 0.09789, 0.8852, 0.08922, 0.8935, 0.0886, 0.9018, 0.09365, 0.8948, 0.09563, 0.8935, 0.0886, 0.9008, 0.08803, 0.9081, 0.09185, 0.9018, 0.09365, 0.9008, 0.08803, 0.9073, 0.0875, 0.9139, 0.09017, 0.9081, 0.09185, 0.9073, 0.0875, 0.9133, 0.08699, 0.9194, 0.08857, 0.9139, 0.09017, 0.9133, 0.08699, 0.919, 0.08648, 0.9246, 0.08701, 0.9194, 0.08857, 0.919, 0.08648, 0.9244, 0.08597, 0.9133, 0.08699, 0.9073, 0.0875, 0.9073, 0.08307, 0.9133, 0.08374, 0.919, 0.08648, 0.9133, 0.08699, 0.9133, 0.08374, 0.919, 0.08435, 0.9244, 0.08597, 0.919, 0.08648, 0.919, 0.08435, 0.9244, 0.08491, 0.9298, 0.08544, 0.9244, 0.08597, 0.9244, 0.08491, 0.8852, 0.08922, 0.8753, 0.08996, 0.8755, 0.07924, 0.8853, 0.08044, 0.8935, 0.0886, 0.8852, 0.08922, 0.8853, 0.08044, 0.8936, 0.08145, 0.9008, 0.08803, 0.8935, 0.0886, 0.8936, 0.08145, 0.9008, 0.08232, 0.9073, 0.0875, 0.9008, 0.08803, 0.9008, 0.08232, 0.9073, 0.08307, 0.8936, 0.08145, 0.8853, 0.08044, 0.8872, 0.07187, 0.8951, 0.07448, 0.9008, 0.08232, 0.8936, 0.08145, 0.8951, 0.07448, 0.902, 0.07674, 0.9073, 0.08307, 0.9008, 0.08232, 0.902, 0.07674, 0.9082, 0.07875, 0.9133, 0.08374, 0.9073, 0.08307, 0.9082, 0.07875, 0.914, 0.08057, 0.919, 0.08435, 0.9133, 0.08374, 0.914, 0.08057, 0.9194, 0.08226, 0.9244, 0.08491, 0.919, 0.08435, 0.9194, 0.08226, 0.9246, 0.08387, 0.9298, 0.08544, 0.9244, 0.08491, 0.9246, 0.08387, 0.8853, 0.08044, 0.8755, 0.07924, 0.8779, 0.06879, 0.8872, 0.07187, 0.9194, 0.08226, 0.914, 0.08057, 0.9152, 0.07758, 0.9202, 0.0803, 0.9246, 0.08387, 0.9194, 0.08226, 0.9202, 0.0803, 0.925, 0.08289, 0.9298, 0.08544, 0.9246, 0.08387, 0.925, 0.08289, 0.8872, 0.07187, 0.8779, 0.06879, 0.8822, 0.05902, 0.8907, 0.06385, 0.8951, 0.07448, 0.8872, 0.07187, 0.8907, 0.06385, 0.8979, 0.06795, 0.902, 0.07674, 0.8951, 0.07448, 0.8979, 0.06795, 0.9043, 0.0715, 0.9082, 0.07875, 0.902, 0.07674, 0.9043, 0.0715, 0.91, 0.07468, 0.914, 0.08057, 0.9082, 0.07875, 0.91, 0.07468, 0.9152, 0.07758, 0.8979, 0.06795, 0.8907, 0.06385, 0.8957, 0.05669, 0.902, 0.0621, 0.9043, 0.0715, 0.8979, 0.06795, 0.902, 0.0621, 0.9075, 0.06681, 0.91, 0.07468, 0.9043, 0.0715, 0.9075, 0.06681, 0.9125, 0.07103, 0.9152, 0.07758, 0.91, 0.07468, 0.9125, 0.07103, 0.9171, 0.0749, 0.9202, 0.0803, 0.9152, 0.07758, 0.9171, 0.0749, 0.9214, 0.07853, 0.925, 0.08289, 0.9202, 0.0803, 0.9214, 0.07853, 0.9256, 0.08201, 0.9298, 0.08544, 0.925, 0.08289, 0.9256, 0.08201, 0.8907, 0.06385, 0.8822, 0.05902, 0.8883, 0.0503, 0.8957, 0.05669, 0.9214, 0.07853, 0.9171, 0.0749, 0.9194, 0.07263, 0.9229, 0.07703, 0.9256, 0.08201, 0.9214, 0.07853, 0.9229, 0.07703, 0.9263, 0.08127, 0.9298, 0.08544, 0.9256, 0.08201, 0.9263, 0.08127, 0.8957, 0.05669, 0.8883, 0.0503, 0.8959, 0.04295, 0.902, 0.05064, 0.902, 0.0621, 0.8957, 0.05669, 0.902, 0.05064, 0.9071, 0.05715, 0.9075, 0.06681, 0.902, 0.0621, 0.9071, 0.05715, 0.9116, 0.06284, 0.9125, 0.07103, 0.9075, 0.06681, 0.9116, 0.06284, 0.9156, 0.06794, 0.9171, 0.0749, 0.9125, 0.07103, 0.9156, 0.06794, 0.9194, 0.07263, 0.9116, 0.06284, 0.9071, 0.05715, 0.913, 0.0533, 0.9163, 0.05973, 0.9156, 0.06794, 0.9116, 0.06284, 0.9163, 0.05973, 0.9193, 0.06552, 0.9194, 0.07263, 0.9156, 0.06794, 0.9193, 0.06552, 0.9221, 0.07085, 0.9229, 0.07703, 0.9194, 0.07263, 0.9221, 0.07085, 0.9247, 0.07586, 0.9263, 0.08127, 0.9229, 0.07703, 0.9247, 0.07586, 0.9272, 0.08068, 0.9298, 0.08544, 0.9263, 0.08127, 0.9272, 0.08068, 0.902, 0.05064, 0.8959, 0.04295, 0.9049, 0.03723, 0.9093, 0.04593, 0.9071, 0.05715, 0.902, 0.05064, 0.9093, 0.04593, 0.913, 0.0533, 0.9272, 0.08068, 0.9247, 0.07586, 0.9266, 0.07505, 0.9282, 0.08028, 0.9298, 0.08544, 0.9272, 0.08068, 0.9282, 0.08028, 0.9093, 0.04593, 0.9049, 0.03723, 0.9147, 0.03336, 0.9174, 0.04273, 0.913, 0.0533, 0.9093, 0.04593, 0.9174, 0.04273, 0.9196, 0.05068, 0.9163, 0.05973, 0.913, 0.0533, 0.9196, 0.05068, 0.9216, 0.05761, 0.9193, 0.06552, 0.9163, 0.05973, 0.9216, 0.05761, 0.9234, 0.06387, 0.9221, 0.07085, 0.9193, 0.06552, 0.9234, 0.06387, 0.925, 0.06962, 0.9247, 0.07586, 0.9221, 0.07085, 0.925, 0.06962, 0.9266, 0.07505, 0.9216, 0.05761, 0.9196, 0.05068, 0.9265, 0.04939, 0.9272, 0.05652, 0.9234, 0.06387, 0.9216, 0.05761, 0.9272, 0.05652, 0.9277, 0.06304, 0.925, 0.06962, 0.9234, 0.06387, 0.9277, 0.06304, 0.9282, 0.06901, 0.9266, 0.07505, 0.925, 0.06962, 0.9282, 0.06901, 0.9287, 0.07464, 0.9282, 0.08028, 0.9266, 0.07505, 0.9287, 0.07464, 0.9292, 0.08007, 0.9298, 0.08544, 0.9282, 0.08028, 0.9292, 0.08007, 0.9174, 0.04273, 0.9147, 0.03336, 0.9251, 0.03144, 0.9259, 0.04115, 0.9196, 0.05068, 0.9174, 0.04273, 0.9259, 0.04115, 0.9265, 0.04939, 0.9292, 0.08007, 0.9287, 0.07464, 0.9309, 0.07465, 0.9303, 0.08007, 0.9298, 0.08544, 0.9292, 0.08007, 0.9303, 0.08007, 0.9259, 0.04115, 0.9251, 0.03144, 0.9356, 0.03156, 0.9345, 0.04124, 0.9265, 0.04939, 0.9259, 0.04115, 0.9345, 0.04124, 0.9336, 0.04944, 0.9272, 0.05652, 0.9265, 0.04939, 0.9336, 0.04944, 0.9328, 0.05662, 0.9277, 0.06304, 0.9272, 0.05652, 0.9328, 0.05662, 0.9321, 0.06307, 0.9282, 0.06901, 0.9277, 0.06304, 0.9321, 0.06307, 0.9314, 0.06903, 0.9287, 0.07464, 0.9282, 0.06901, 0.9314, 0.06903, 0.9309, 0.07465, 0.9321, 0.06307, 0.9328, 0.05662, 0.9384, 0.05781, 0.9364, 0.06396, 0.9314, 0.06903, 0.9321, 0.06307, 0.9364, 0.06396, 0.9346, 0.06967, 0.9309, 0.07465, 0.9314, 0.06903, 0.9346, 0.06967, 0.9329, 0.07506, 0.9303, 0.08007, 0.9309, 0.07465, 0.9329, 0.07506, 0.9313, 0.08028, 0.9298, 0.08544, 0.9303, 0.08007, 0.9313, 0.08028, 0.9345, 0.04124, 0.9356, 0.03156, 0.946, 0.03373, 0.943, 0.04301, 0.9336, 0.04944, 0.9345, 0.04124, 0.943, 0.04301, 0.9405, 0.05086, 0.9328, 0.05662, 0.9336, 0.04944, 0.9405, 0.05086, 0.9384, 0.05781, 0.9298, 0.08544, 0.9313, 0.08028, 0.9323, 0.08068, 0.943, 0.04301, 0.946, 0.03373, 0.9557, 0.03786, 0.951, 0.04641, 0.9405, 0.05086, 0.943, 0.04301, 0.951, 0.04641, 0.947, 0.05364, 0.9384, 0.05781, 0.9405, 0.05086, 0.947, 0.05364, 0.9436, 0.05997, 0.9364, 0.06396, 0.9384, 0.05781, 0.9436, 0.05997, 0.9405, 0.06566, 0.9346, 0.06967, 0.9364, 0.06396, 0.9405, 0.06566, 0.9376, 0.07092, 0.9329, 0.07506, 0.9346, 0.06967, 0.9376, 0.07092, 0.9349, 0.07588, 0.9313, 0.08028, 0.9329, 0.07506, 0.9349, 0.07588, 0.9323, 0.08068, 0.9376, 0.07092, 0.9405, 0.06566, 0.9441, 0.06812, 0.9403, 0.07272, 0.9349, 0.07588, 0.9376, 0.07092, 0.9403, 0.07272, 0.9367, 0.07706, 0.9323, 0.08068, 0.9349, 0.07588, 0.9367, 0.07706, 0.9332, 0.08127, 0.9298, 0.08544, 0.9323, 0.08068, 0.9332, 0.08127, 0.951, 0.04641, 0.9557, 0.03786, 0.9645, 0.0438, 0.9582, 0.05128, 0.947, 0.05364, 0.951, 0.04641, 0.9582, 0.05128, 0.9529, 0.05761, 0.9436, 0.05997, 0.947, 0.05364, 0.9529, 0.05761, 0.9483, 0.06311, 0.9405, 0.06566, 0.9436, 0.05997, 0.9483, 0.06311, 0.9441, 0.06812, 0.9582, 0.05128, 0.9645, 0.0438, 0.9719, 0.05131, 0.9643, 0.05744, 0.9529, 0.05761, 0.9582, 0.05128, 0.9643, 0.05744, 0.9579, 0.06261, 0.9483, 0.06311, 0.9529, 0.05761, 0.9579, 0.06261, 0.9523, 0.06718, 0.9441, 0.06812, 0.9483, 0.06311, 0.9523, 0.06718, 0.9472, 0.07124, 0.9403, 0.07272, 0.9441, 0.06812, 0.9472, 0.07124, 0.9426, 0.07501, 0.9367, 0.07706, 0.9403, 0.07272, 0.9426, 0.07501, 0.9382, 0.07857, 0.9332, 0.08127, 0.9367, 0.07706, 0.9382, 0.07857, 0.9339, 0.08202, 0.9298, 0.08544, 0.9332, 0.08127, 0.9339, 0.08202, 0.9426, 0.07501, 0.9472, 0.07124, 0.9496, 0.07492, 0.9443, 0.0777, 0.9382, 0.07857, 0.9426, 0.07501, 0.9443, 0.0777, 0.9393, 0.08033, 0.9339, 0.08202, 0.9382, 0.07857, 0.9393, 0.08033, 0.9345, 0.0829, 0.9298, 0.08544, 0.9339, 0.08202, 0.9345, 0.0829, 0.9643, 0.05744, 0.9719, 0.05131, 0.9777, 0.06013, 0.9691, 0.06467, 0.9579, 0.06261, 0.9643, 0.05744, 0.9691, 0.06467, 0.9618, 0.0685, 0.9523, 0.06718, 0.9579, 0.06261, 0.9618, 0.0685, 0.9554, 0.07192, 0.9472, 0.07124, 0.9523, 0.06718, 0.9554, 0.07192, 0.9496, 0.07492, 0.9618, 0.0685, 0.9691, 0.06467, 0.9724, 0.07272, 0.9645, 0.07505, 0.9554, 0.07192, 0.9618, 0.0685, 0.9645, 0.07505, 0.9575, 0.07717, 0.9496, 0.07492, 0.9554, 0.07192, 0.9575, 0.07717, 0.9513, 0.07899, 0.9443, 0.0777, 0.9496, 0.07492, 0.9513, 0.07899, 0.9456, 0.08068, 0.9393, 0.08033, 0.9443, 0.0777, 0.9456, 0.08068, 0.9402, 0.0823, 0.9345, 0.0829, 0.9393, 0.08033, 0.9402, 0.0823, 0.9349, 0.08387, 0.9298, 0.08544, 0.9345, 0.0829, 0.9349, 0.08387, 0.9691, 0.06467, 0.9777, 0.06013, 0.9818, 0.06993, 0.9724, 0.07272, 0.9402, 0.0823, 0.9456, 0.08068, 0.9462, 0.08385, 0.9406, 0.08438, 0.9349, 0.08387, 0.9402, 0.0823, 0.9406, 0.08438, 0.9351, 0.08491, 0.9298, 0.08544, 0.9349, 0.08387, 0.9351, 0.08491, 0.9724, 0.07272, 0.9818, 0.06993, 0.9838, 0.08033, 0.9741, 0.08125, 0.9645, 0.07505, 0.9724, 0.07272, 0.9741, 0.08125, 0.9658, 0.08201, 0.9575, 0.07717, 0.9645, 0.07505, 0.9658, 0.08201, 0.9587, 0.08272, 0.9513, 0.07899, 0.9575, 0.07717, 0.9587, 0.08272, 0.9522, 0.08331, 0.9456, 0.08068, 0.9513, 0.07899, 0.9522, 0.08331, 0.9462, 0.08385, 0.9658, 0.08201, 0.9741, 0.08125, 0.9741, 0.08995, 0.9659, 0.08909, 0.9587, 0.08272, 0.9658, 0.08201, 0.9659, 0.08909, 0.9587, 0.08841, 0.9522, 0.08331, 0.9587, 0.08272, 0.9587, 0.08841, 0.9522, 0.08772, 0.9462, 0.08385, 0.9522, 0.08331, 0.9522, 0.08772, 0.9462, 0.08709, 0.9406, 0.08438, 0.9462, 0.08385, 0.9462, 0.08709, 0.9406, 0.08651, 0.9351, 0.08491, 0.9406, 0.08438, 0.9406, 0.08651, 0.9351, 0.08597, 0.9298, 0.08544, 0.9351, 0.08491, 0.9351, 0.08597, 0.9741, 0.08125, 0.9838, 0.08033, 0.9838, 0.09094, 0.9741, 0.08995, 0.9406, 0.08651, 0.9462, 0.08709, 0.9456, 0.09026, 0.9402, 0.0886, 0.9351, 0.08597, 0.9406, 0.08651, 0.9402, 0.0886, 0.9349, 0.087, 0.9298, 0.08544, 0.9351, 0.08597, 0.9349, 0.087, 0.9741, 0.08995, 0.9838, 0.09094, 0.9818, 0.1014, 0.9724, 0.0985, 0.9659, 0.08909, 0.9741, 0.08995, 0.9724, 0.0985, 0.9645, 0.09605, 0.9587, 0.08841, 0.9659, 0.08909, 0.9645, 0.09605, 0.9575, 0.09399, 0.9522, 0.08772, 0.9587, 0.08841, 0.9575, 0.09399, 0.9513, 0.09204, 0.9462, 0.08709, 0.9522, 0.08772, 0.9513, 0.09204, 0.9456, 0.09026, 0.9575, 0.09399, 0.9645, 0.09605, 0.9618, 0.1026, 0.9553, 0.09924, 0.9513, 0.09204, 0.9575, 0.09399, 0.9553, 0.09924, 0.9496, 0.09612, 0.9456, 0.09026, 0.9513, 0.09204, 0.9496, 0.09612, 0.9443, 0.09325, 0.9402, 0.0886, 0.9456, 0.09026, 0.9443, 0.09325, 0.9393, 0.09056, 0.9349, 0.087, 0.9402, 0.0886, 0.9393, 0.09056, 0.9345, 0.08798, 0.9298, 0.08544, 0.9349, 0.087, 0.9345, 0.08798, 0.9724, 0.0985, 0.9818, 0.1014, 0.9777, 0.1112, 0.9691, 0.1066, 0.9645, 0.09605, 0.9724, 0.0985, 0.9691, 0.1066, 0.9618, 0.1026, 0.9345, 0.08798, 0.9393, 0.09056, 0.9382, 0.09233, 0.9339, 0.08886, 0.9298, 0.08544, 0.9345, 0.08798, 0.9339, 0.08886, 0.9691, 0.1066, 0.9777, 0.1112, 0.9718, 0.1201, 0.9642, 0.1139, 0.9618, 0.1026, 0.9691, 0.1066, 0.9642, 0.1139, 0.9578, 0.1085, 0.9553, 0.09924, 0.9618, 0.1026, 0.9578, 0.1085, 0.9522, 0.104, 0.9496, 0.09612, 0.9553, 0.09924, 0.9522, 0.104, 0.9472, 0.09979, 0.9443, 0.09325, 0.9496, 0.09612, 0.9472, 0.09979, 0.9425, 0.09595, 0.9393, 0.09056, 0.9443, 0.09325, 0.9425, 0.09595, 0.9382, 0.09233, 0.9472, 0.09979, 0.9522, 0.104, 0.9481, 0.108, 0.944, 0.1029, 0.9425, 0.09595, 0.9472, 0.09979, 0.944, 0.1029, 0.9402, 0.09824, 0.9382, 0.09233, 0.9425, 0.09595, 0.9402, 0.09824, 0.9367, 0.09384, 0.9339, 0.08886, 0.9382, 0.09233, 0.9367, 0.09384, 0.9332, 0.08961, 0.9298, 0.08544, 0.9339, 0.08886, 0.9332, 0.08961, 0.9642, 0.1139, 0.9718, 0.1201, 0.9643, 0.1277, 0.9581, 0.1201, 0.9578, 0.1085, 0.9642, 0.1139, 0.9581, 0.1201, 0.9528, 0.1136, 0.9522, 0.104, 0.9578, 0.1085, 0.9528, 0.1136, 0.9481, 0.108, 0.9298, 0.08544, 0.9332, 0.08961, 0.9323, 0.0902, 0.9581, 0.1201, 0.9643, 0.1277, 0.9554, 0.1337, 0.9508, 0.125, 0.9528, 0.1136, 0.9581, 0.1201, 0.9508, 0.125, 0.9469, 0.1176, 0.9481, 0.108, 0.9528, 0.1136, 0.9469, 0.1176, 0.9434, 0.1112, 0.944, 0.1029, 0.9481, 0.108, 0.9434, 0.1112, 0.9403, 0.1054, 0.9402, 0.09824, 0.944, 0.1029, 0.9403, 0.1054, 0.9375, 0.1, 0.9367, 0.09384, 0.9402, 0.09824, 0.9375, 0.1, 0.9349, 0.09503, 0.9332, 0.08961, 0.9367, 0.09384, 0.9349, 0.09503, 0.9323, 0.0902, 0.9403, 0.1054, 0.9434, 0.1112, 0.9381, 0.1133, 0.9362, 0.1071, 0.9375, 0.1, 0.9403, 0.1054, 0.9362, 0.1071, 0.9345, 0.1013, 0.9349, 0.09503, 0.9375, 0.1, 0.9345, 0.1013, 0.9329, 0.09584, 0.9323, 0.0902, 0.9349, 0.09503, 0.9329, 0.09584, 0.9313, 0.09061, 0.9298, 0.08544, 0.9323, 0.0902, 0.9313, 0.09061, 0.9508, 0.125, 0.9554, 0.1337, 0.9455, 0.1378, 0.9426, 0.1284, 0.9469, 0.1176, 0.9508, 0.125, 0.9426, 0.1284, 0.9403, 0.1203, 0.9434, 0.1112, 0.9469, 0.1176, 0.9403, 0.1203, 0.9381, 0.1133, 0.9298, 0.08544, 0.9313, 0.09061, 0.9303, 0.09081, 0.9426, 0.1284, 0.9455, 0.1378, 0.9349, 0.14, 0.934, 0.1301, 0.9403, 0.1203, 0.9426, 0.1284, 0.934, 0.1301, 0.9332, 0.1217, 0.9381, 0.1133, 0.9403, 0.1203, 0.9332, 0.1217, 0.9325, 0.1144, 0.9362, 0.1071, 0.9381, 0.1133, 0.9325, 0.1144, 0.9319, 0.1079, 0.9345, 0.1013, 0.9362, 0.1071, 0.9319, 0.1079, 0.9314, 0.1019, 0.9329, 0.09584, 0.9345, 0.1013, 0.9314, 0.1019, 0.9308, 0.09626, 0.9313, 0.09061, 0.9329, 0.09584, 0.9308, 0.09626, 0.9303, 0.09081, 0.9314, 0.1019, 0.9319, 0.1079, 0.9275, 0.1079, 0.9281, 0.1019, 0.9308, 0.09626, 0.9314, 0.1019, 0.9281, 0.1019, 0.9287, 0.09626, 0.9303, 0.09081, 0.9308, 0.09626, 0.9287, 0.09626, 0.9292, 0.09081, 0.9298, 0.08544, 0.9303, 0.09081, 0.9292, 0.09081, 0.934, 0.1301, 0.9349, 0.14, 0.9241, 0.14, 0.9251, 0.1301, 0.9332, 0.1217, 0.934, 0.1301, 0.9251, 0.1301, 0.926, 0.1217, 0.9325, 0.1144, 0.9332, 0.1217, 0.926, 0.1217, 0.9267, 0.1144, 0.9319, 0.1079, 0.9325, 0.1144, 0.9267, 0.1144, 0.9275, 0.1079, 0.9251, 0.1301, 0.9241, 0.14, 0.9135, 0.1379, 0.9165, 0.1283, 0.926, 0.1217, 0.9251, 0.1301, 0.9165, 0.1283, 0.919, 0.1203, 0.9267, 0.1144, 0.926, 0.1217, 0.919, 0.1203, 0.9211, 0.1133, 0.9275, 0.1079, 0.9267, 0.1144, 0.9211, 0.1133, 0.9231, 0.107, 0.9281, 0.1019, 0.9275, 0.1079, 0.9231, 0.107, 0.9249, 0.1013, 0.9287, 0.09626, 0.9281, 0.1019, 0.9249, 0.1013, 0.9266, 0.09584, 0.9292, 0.09081, 0.9287, 0.09626, 0.9266, 0.09584, 0.9282, 0.09061, 0.9298, 0.08544, 0.9292, 0.09081, 0.9282, 0.09061, 0.9249, 0.1013, 0.9231, 0.107, 0.919, 0.1053, 0.9219, 0.1, 0.9266, 0.09584, 0.9249, 0.1013, 0.9219, 0.1, 0.9246, 0.09502, 0.9282, 0.09061, 0.9266, 0.09584, 0.9246, 0.09502, 0.9272, 0.0902, 0.9298, 0.08544, 0.9282, 0.09061, 0.9272, 0.0902, 0.9165, 0.1283, 0.9135, 0.1379, 0.9035, 0.1336, 0.9083, 0.1249, 0.919, 0.1203, 0.9165, 0.1283, 0.9083, 0.1249, 0.9123, 0.1175, 0.9211, 0.1133, 0.919, 0.1203, 0.9123, 0.1175, 0.9159, 0.111, 0.9231, 0.107, 0.9211, 0.1133, 0.9159, 0.111, 0.919, 0.1053])
me_eye.use_remesh_preserve_volume = False
me_eye.use_remesh_preserve_attributes = False
me_eye.use_mirror_vertex_groups = False
me_eye.update()

# ---- objects
ob_eye = bpy.data.objects.new('Eye', me_eye)

# ---- transforms, parenting, visibility, modifiers, constraints
ob_eye.location = (0.0, 0.0, 0.0)
ob_eye.rotation_euler = (-2.687e-07, 3.142, 1.175e-14)
ob_eye.lineart.crease_threshold = 0.0

# ---- collection membership
col_collection.objects.link(ob_eye)

# ---- scene / render settings (as saved in the file)
scene.frame_start = 1; scene.frame_end = 250; scene.frame_set(1)
scene.render.engine = 'BLENDER_EEVEE_NEXT'
scene.cycles.use_denoising = False
scene.cycles.samples = 128
scene.cycles.sampling_pattern = 'TABULATED_SOBOL'
scene.cycles.use_adaptive_sampling = False
scene.cycles.use_light_tree = False
scene.view_settings.view_transform = 'Filmic'
bpy.context.view_layer.update()

# ---- added for rendering (the .blend has no active camera and no usable light): camera, sun
cam_auto = bpy.data.cameras.new('AutoCamera')
cam_auto.lens = 50.0
cam_auto.sensor_width = 36.0
cam_auto.clip_end = 1000.0
ob_auto_camera = bpy.data.objects.new('AutoCamera', cam_auto)
scene.collection.objects.link(ob_auto_camera)
ob_auto_camera.location = (3.20507, -3.84609, 2.56406)
ob_auto_camera.rotation_euler = (1.09748, -7.21219e-08, 0.694738)
scene.camera = ob_auto_camera
light_auto_sun = bpy.data.lights.new('AutoSun', 'SUN')
light_auto_sun.energy = 3.0
light_auto_sun.angle = 0.0523599
ob_auto_sun = bpy.data.objects.new('AutoSun', light_auto_sun)
scene.collection.objects.link(ob_auto_sun)
ob_auto_sun.rotation_euler = (0.872665, 0.174533, 0.523599)
bpy.context.view_layer.update()
